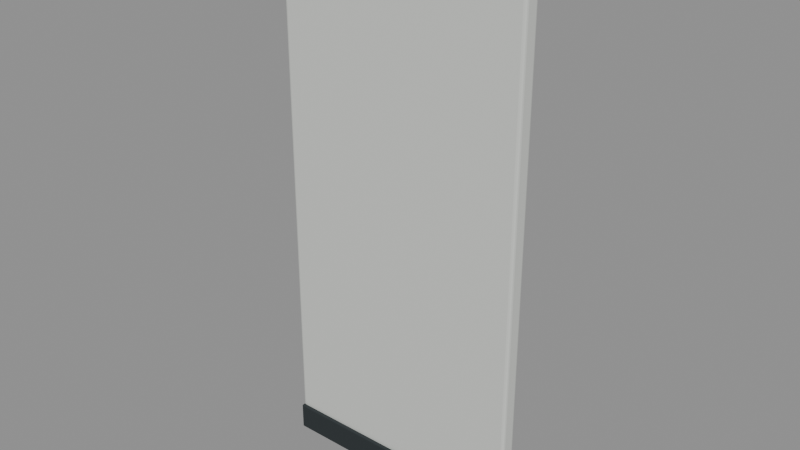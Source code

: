 # Source: wall_panel_1m.blend  (saved by Blender 5.2.45; exported with 4.5.12 LTS)
import bpy
from mathutils import Matrix  # noqa: F401  (used for matrix-valued properties, if any)

bpy.ops.wm.read_factory_settings(use_empty=True)
scene = bpy.context.scene
scene.name = 'wall_panel_1m'

# ---- collections
col_wall_panel_1m = bpy.data.collections.new('wall_panel_1m'); scene.collection.children.link(col_wall_panel_1m)

# ---- materials (node trees are filled in below, after node groups)
mat_warm_white_marine_enamel = bpy.data.materials.new('Warm white marine enamel')
mat_warm_white_marine_enamel.diffuse_color = (0.78, 0.8, 0.76, 1.0)
mat_rubber_seals_and_fenders = bpy.data.materials.new('Rubber seals and fenders')
mat_rubber_seals_and_fenders.diffuse_color = (0.018, 0.025, 0.028, 1.0)

# ---- material node trees
mat_warm_white_marine_enamel.use_nodes = True; mat_warm_white_marine_enamel.node_tree.nodes.clear()
_N = mat_warm_white_marine_enamel.node_tree.nodes; _L = mat_warm_white_marine_enamel.node_tree.links
n0 = _N.new('ShaderNodeBsdfPrincipled'); n0.name = 'Principled BSDF'; n0.location = (-200, 100)
n0.inputs[0].default_value = (0.78, 0.8, 0.76, 1.0)
n0.inputs[1].default_value = 0.25
n0.inputs[2].default_value = 0.28
n0.inputs[10].default_value = 0.005
n1 = _N.new('ShaderNodeOutputMaterial'); n1.name = 'Material Output'; n1.location = (200, 100)
_L.new(n0.outputs[0], n1.inputs[0])
n1.is_active_output = True
mat_rubber_seals_and_fenders.use_nodes = True; mat_rubber_seals_and_fenders.node_tree.nodes.clear()
_N = mat_rubber_seals_and_fenders.node_tree.nodes; _L = mat_rubber_seals_and_fenders.node_tree.links
n0 = _N.new('ShaderNodeBsdfPrincipled'); n0.name = 'Principled BSDF'; n0.location = (-200, 100)
n0.inputs[0].default_value = (0.018, 0.025, 0.028, 1.0)
n0.inputs[2].default_value = 0.75
n0.inputs[10].default_value = 0.005
n1 = _N.new('ShaderNodeOutputMaterial'); n1.name = 'Material Output'; n1.location = (200, 100)
_L.new(n0.outputs[0], n1.inputs[0])
n1.is_active_output = True

# ---- meshes
me_cube_001 = bpy.data.meshes.new('Cube.001')
me_cube_001.from_pydata([(-0.488, -0.0205, -1.1), (-0.488, -0.0325, -1.088), (-0.5, -0.0205, -1.088), (-0.488, -0.02649, -1.098), (-0.494, -0.0205, -1.098), (-0.4937, -0.02624, -1.097), (-0.494, -0.0309, -1.088), (-0.488, -0.0309, -1.094), (-0.4937, -0.02934, -1.094), (-0.4984, -0.0205, -1.094), (-0.4984, -0.02649, -1.088), (-0.4968, -0.02624, -1.094), (-0.488, -0.0325, 1.088), (-0.488, -0.0205, 1.1), (-0.5, -0.0205, 1.088), (-0.488, -0.0309, 1.094), (-0.494, -0.0309, 1.088), (-0.4937, -0.02934, 1.094), (-0.494, -0.0205, 1.098), (-0.488, -0.02649, 1.098), (-0.4937, -0.02624, 1.097), (-0.4984, -0.02649, 1.088), (-0.4984, -0.0205, 1.094), (-0.4968, -0.02624, 1.094), (-0.488, 0.0205, -1.1), (-0.5, 0.0205, -1.088), (-0.488, 0.0325, -1.088), (-0.494, 0.0205, -1.098), (-0.488, 0.02649, -1.098), (-0.4937, 0.02624, -1.097), (-0.4984, 0.02649, -1.088), (-0.4984, 0.0205, -1.094), (-0.4968, 0.02624, -1.094), (-0.488, 0.0309, -1.094), (-0.494, 0.0309, -1.088), (-0.4937, 0.02934, -1.094), (-0.488, 0.0205, 1.1), (-0.488, 0.0325, 1.088), (-0.5, 0.0205, 1.088), (-0.488, 0.02649, 1.098), (-0.494, 0.0205, 1.098), (-0.4937, 0.02624, 1.097), (-0.494, 0.0309, 1.088), (-0.488, 0.0309, 1.094), (-0.4937, 0.02934, 1.094), (-0.4984, 0.0205, 1.094), (-0.4984, 0.02649, 1.088), (-0.4968, 0.02624, 1.094), (0.488, -0.0205, -1.1), (0.5, -0.0205, -1.088), (0.488, -0.0325, -1.088), (0.494, -0.0205, -1.098), (0.488, -0.02649, -1.098), (0.4937, -0.02624, -1.097), (0.4984, -0.02649, -1.088), (0.4984, -0.0205, -1.094), (0.4968, -0.02624, -1.094), (0.488, -0.0309, -1.094), (0.494, -0.0309, -1.088), (0.4937, -0.02934, -1.094), (0.488, -0.0205, 1.1), (0.488, -0.0325, 1.088), (0.5, -0.0205, 1.088), (0.488, -0.02649, 1.098), (0.494, -0.0205, 1.098), (0.4937, -0.02624, 1.097), (0.494, -0.0309, 1.088), (0.488, -0.0309, 1.094), (0.4937, -0.02934, 1.094), (0.4984, -0.0205, 1.094), (0.4984, -0.02649, 1.088), (0.4968, -0.02624, 1.094), (0.488, 0.0205, -1.1), (0.488, 0.0325, -1.088), (0.5, 0.0205, -1.088), (0.488, 0.02649, -1.098), (0.494, 0.0205, -1.098), (0.4937, 0.02624, -1.097), (0.494, 0.0309, -1.088), (0.488, 0.0309, -1.094), (0.4937, 0.02934, -1.094), (0.4984, 0.0205, -1.094), (0.4984, 0.02649, -1.088), (0.4968, 0.02624, -1.094), (0.488, 0.0205, 1.1), (0.5, 0.0205, 1.088), (0.488, 0.0325, 1.088), (0.494, 0.0205, 1.098), (0.488, 0.02649, 1.098), (0.4937, 0.02624, 1.097), (0.4984, 0.02649, 1.088), (0.4984, 0.0205, 1.094), (0.4968, 0.02624, 1.094), (0.488, 0.0309, 1.094), (0.494, 0.0309, 1.088), (0.4937, 0.02934, 1.094)], [], [(0, 3, 5, 4), (3, 7, 8, 5), (1, 6, 8, 7), (6, 10, 11, 8), (2, 9, 11, 10), (9, 4, 5, 11), (5, 8, 11), (12, 15, 17, 16), (15, 19, 20, 17), (13, 18, 20, 19), (18, 22, 23, 20), (14, 21, 23, 22), (21, 16, 17, 23), (17, 20, 23), (24, 27, 29, 28), (27, 31, 32, 29), (25, 30, 32, 31), (30, 34, 35, 32), (26, 33, 35, 34), (33, 28, 29, 35), (29, 32, 35), (36, 39, 41, 40), (39, 43, 44, 41), (37, 42, 44, 43), (42, 46, 47, 44), (38, 45, 47, 46), (45, 40, 41, 47), (41, 44, 47), (48, 51, 53, 52), (51, 55, 56, 53), (49, 54, 56, 55), (54, 58, 59, 56), (50, 57, 59, 58), (57, 52, 53, 59), (53, 56, 59), (60, 63, 65, 64), (63, 67, 68, 65), (61, 66, 68, 67), (66, 70, 71, 68), (62, 69, 71, 70), (69, 64, 65, 71), (65, 68, 71), (72, 75, 77, 76), (75, 79, 80, 77), (73, 78, 80, 79), (78, 82, 83, 80), (74, 81, 83, 82), (81, 76, 77, 83), (77, 80, 83), (84, 87, 89, 88), (87, 91, 92, 89), (85, 90, 92, 91), (90, 94, 95, 92), (86, 93, 95, 94), (93, 88, 89, 95), (89, 92, 95), (24, 0, 4, 27), (27, 4, 9, 31), (31, 9, 2, 25), (1, 12, 16, 6), (6, 16, 21, 10), (10, 21, 14, 2), (13, 36, 40, 18), (18, 40, 45, 22), (22, 45, 38, 14), (37, 26, 34, 42), (42, 34, 30, 46), (46, 30, 25, 38), (72, 24, 28, 75), (75, 28, 33, 79), (79, 33, 26, 73), (36, 84, 88, 39), (39, 88, 93, 43), (43, 93, 86, 37), (85, 74, 82, 90), (90, 82, 78, 94), (94, 78, 73, 86), (48, 72, 76, 51), (51, 76, 81, 55), (55, 81, 74, 49), (84, 60, 64, 87), (87, 64, 69, 91), (91, 69, 62, 85), (61, 50, 58, 66), (66, 58, 54, 70), (70, 54, 49, 62), (0, 48, 52, 3), (3, 52, 57, 7), (7, 57, 50, 1), (60, 13, 19, 63), (63, 19, 15, 67), (67, 15, 12, 61), (24, 72, 48, 0), (2, 14, 38, 25), (50, 61, 12, 1), (84, 36, 13, 60), (26, 37, 86, 73), (74, 85, 62, 49)])
_uv = me_cube_001.uv_layers.new(name='UVMap')
_uv.uv.foreach_set('vector', [0.128, 0.7038, 0.128, 0.7269, 0.1266, 0.7259, 0.1265, 0.7038, 0.128, 0.7269, 0.128, 0.75, 0.1266, 0.75, 0.1266, 0.7259, 0.3764, 0.997, 0.3764, 1.0, 0.375, 0.9984, 0.375, 0.997, 0.3764, 0.0, 0.3764, 0.02311, 0.375, 0.02408, 0.375, 0.0, 0.3764, 0.04615, 0.375, 0.04615, 0.375, 0.02408, 0.3764, 0.02311, 0.125, 0.7038, 0.1265, 0.7038, 0.1266, 0.7259, 0.125, 0.7259, 0.1266, 0.7259, 0.1266, 0.75, 0.125, 0.7259, 0.6236, 0.997, 0.6243, 0.997, 0.6243, 0.9984, 0.6236, 1.0, 0.6243, 0.997, 0.625, 0.997, 0.625, 0.9984, 0.6243, 0.9984, 0.872, 0.7038, 0.875, 0.7038, 0.8734, 0.75, 0.872, 0.75, 0.625, 0.04615, 0.6243, 0.04615, 0.6243, 0.02408, 0.625, 0.0, 0.6236, 0.04615, 0.6236, 0.02311, 0.6243, 0.02408, 0.6243, 0.04615, 0.6236, 0.02311, 0.6236, 0.0, 0.6243, 0.01216, 0.6243, 0.02408, 0.6243, 0.9984, 0.625, 0.9984, 0.6243, 0.9992, 0.128, 0.5462, 0.1265, 0.5462, 0.1266, 0.5241, 0.128, 0.5231, 0.1265, 0.5462, 0.125, 0.5462, 0.125, 0.5241, 0.1266, 0.5241, 0.3764, 0.2038, 0.3764, 0.2269, 0.375, 0.2259, 0.375, 0.2038, 0.3764, 0.2269, 0.3764, 0.2515, 0.375, 0.2516, 0.375, 0.2259, 0.3764, 0.253, 0.375, 0.253, 0.375, 0.2516, 0.3764, 0.2515, 0.128, 0.5, 0.128, 0.5231, 0.1266, 0.5241, 0.1266, 0.5, 0.1266, 0.5241, 0.125, 0.5241, 0.1266, 0.5, 0.872, 0.5462, 0.872, 0.5, 0.8734, 0.5, 0.875, 0.5462, 0.625, 0.253, 0.6243, 0.253, 0.6243, 0.2516, 0.625, 0.251, 0.6236, 0.253, 0.6236, 0.2515, 0.6243, 0.2516, 0.6243, 0.253, 0.6236, 0.2515, 0.6236, 0.2269, 0.6243, 0.2321, 0.6243, 0.2516, 0.6236, 0.2038, 0.6243, 0.2038, 0.6243, 0.2321, 0.6236, 0.2269, 0.6243, 0.2038, 0.625, 0.2038, 0.625, 0.251, 0.6243, 0.2321, 0.625, 0.251, 0.6243, 0.2516, 0.6243, 0.2321, 0.372, 0.7038, 0.3735, 0.7038, 0.3734, 0.7259, 0.372, 0.7269, 0.3735, 0.7038, 0.3757, 0.7038, 0.3753, 0.7259, 0.3734, 0.7259, 0.3764, 0.7038, 0.3764, 0.7269, 0.3753, 0.7259, 0.3757, 0.7038, 0.3764, 0.7269, 0.3764, 0.7515, 0.3742, 0.7508, 0.3753, 0.7259, 0.3764, 0.753, 0.3735, 0.7515, 0.3742, 0.7508, 0.3764, 0.7515, 0.3735, 0.7515, 0.372, 0.7269, 0.3734, 0.7259, 0.3742, 0.7508, 0.3734, 0.7259, 0.3753, 0.7259, 0.3742, 0.7508, 0.628, 0.7038, 0.6265, 0.7515, 0.6258, 0.7508, 0.6265, 0.7038, 0.6265, 0.7515, 0.6243, 0.753, 0.6243, 0.7516, 0.6258, 0.7508, 0.6236, 0.753, 0.6236, 0.7515, 0.6243, 0.7516, 0.6243, 0.753, 0.6236, 0.7515, 0.6236, 0.7269, 0.6243, 0.7321, 0.6243, 0.7516, 0.6236, 0.7038, 0.6243, 0.7038, 0.6243, 0.7321, 0.6236, 0.7269, 0.6243, 0.7038, 0.6265, 0.7038, 0.6258, 0.7508, 0.6243, 0.7321, 0.6258, 0.7508, 0.6243, 0.7516, 0.6243, 0.7321, 0.372, 0.5462, 0.372, 0.5231, 0.3734, 0.5241, 0.3735, 0.5462, 0.372, 0.5231, 0.3735, 0.4985, 0.3742, 0.4992, 0.3734, 0.5241, 0.3764, 0.497, 0.3764, 0.4985, 0.3742, 0.4992, 0.3735, 0.4985, 0.3764, 0.4985, 0.3764, 0.5231, 0.3753, 0.5241, 0.3742, 0.4992, 0.3764, 0.5462, 0.3757, 0.5462, 0.3753, 0.5241, 0.3764, 0.5231, 0.3757, 0.5462, 0.3735, 0.5462, 0.3734, 0.5241, 0.3753, 0.5241, 0.3734, 0.5241, 0.3742, 0.4992, 0.3753, 0.5241, 0.628, 0.5462, 0.6265, 0.5462, 0.6256, 0.5177, 0.6265, 0.4985, 0.6265, 0.5462, 0.6243, 0.5462, 0.6243, 0.5241, 0.6256, 0.5177, 0.6236, 0.5462, 0.6236, 0.5231, 0.6243, 0.5241, 0.6243, 0.5462, 0.6236, 0.5231, 0.6236, 0.4985, 0.6243, 0.5019, 0.6243, 0.5241, 0.6236, 0.497, 0.6243, 0.497, 0.6243, 0.5019, 0.6236, 0.4985, 0.6243, 0.497, 0.6265, 0.4985, 0.6256, 0.5177, 0.6243, 0.5019, 0.6256, 0.5177, 0.6243, 0.5241, 0.6243, 0.5019, 0.128, 0.5462, 0.128, 0.7038, 0.1265, 0.7038, 0.1265, 0.5462, 0.1265, 0.5462, 0.1265, 0.7038, 0.125, 0.7038, 0.125, 0.5462, 0.375, 0.2038, 0.375, 0.04615, 0.3764, 0.04615, 0.3764, 0.2038, 0.3764, 0.997, 0.6236, 0.997, 0.6236, 1.0, 0.3764, 1.0, 0.3764, 0.0, 0.6236, 0.0, 0.6236, 0.02311, 0.3764, 0.02311, 0.3764, 0.02311, 0.6236, 0.02311, 0.6236, 0.04615, 0.3764, 0.04615, 0.872, 0.7038, 0.872, 0.5462, 0.875, 0.5462, 0.875, 0.7038, 0.625, 0.04615, 0.625, 0.2038, 0.6243, 0.2038, 0.6243, 0.04615, 0.6243, 0.04615, 0.6243, 0.2038, 0.6236, 0.2038, 0.6236, 0.04615, 0.6236, 0.253, 0.3764, 0.253, 0.3764, 0.2515, 0.6236, 0.2515, 0.6236, 0.2515, 0.3764, 0.2515, 0.3764, 0.2269, 0.6236, 0.2269, 0.6236, 0.2269, 0.3764, 0.2269, 0.3764, 0.2038, 0.6236, 0.2038, 0.372, 0.5462, 0.128, 0.5462, 0.128, 0.5231, 0.372, 0.5231, 0.372, 0.5231, 0.128, 0.5231, 0.128, 0.5, 0.3735, 0.4985, 0.3735, 0.4985, 0.375, 0.253, 0.3764, 0.253, 0.3764, 0.497, 0.872, 0.5462, 0.628, 0.5462, 0.6265, 0.4985, 0.872, 0.5, 0.625, 0.253, 0.6265, 0.4985, 0.6243, 0.497, 0.6243, 0.253, 0.6243, 0.253, 0.6243, 0.497, 0.6236, 0.497, 0.6236, 0.253, 0.6236, 0.5462, 0.3764, 0.5462, 0.3764, 0.5231, 0.6236, 0.5231, 0.6236, 0.5231, 0.3764, 0.5231, 0.3764, 0.4985, 0.6236, 0.4985, 0.6236, 0.4985, 0.3764, 0.4985, 0.3764, 0.497, 0.6236, 0.497, 0.372, 0.7038, 0.372, 0.5462, 0.3735, 0.5462, 0.3735, 0.7038, 0.3735, 0.7038, 0.3735, 0.5462, 0.3757, 0.5462, 0.3757, 0.7038, 0.3757, 0.7038, 0.3757, 0.5462, 0.3764, 0.5462, 0.3764, 0.7038, 0.628, 0.5462, 0.628, 0.7038, 0.6265, 0.7038, 0.6265, 0.5462, 0.6265, 0.5462, 0.6265, 0.7038, 0.6243, 0.7038, 0.6243, 0.5462, 0.6243, 0.5462, 0.6243, 0.7038, 0.6236, 0.7038, 0.6236, 0.5462, 0.6236, 0.753, 0.3764, 0.753, 0.3764, 0.7515, 0.6236, 0.7515, 0.6236, 0.7515, 0.3764, 0.7515, 0.3764, 0.7269, 0.6236, 0.7269, 0.6236, 0.7269, 0.3764, 0.7269, 0.3764, 0.7038, 0.6236, 0.7038, 0.128, 0.7038, 0.372, 0.7038, 0.372, 0.7269, 0.128, 0.7269, 0.128, 0.7269, 0.372, 0.7269, 0.3735, 0.7515, 0.128, 0.75, 0.375, 0.997, 0.3735, 0.7515, 0.3764, 0.753, 0.3764, 0.997, 0.628, 0.7038, 0.872, 0.7038, 0.872, 0.75, 0.6265, 0.7515, 0.6265, 0.7515, 0.625, 0.997, 0.6243, 0.997, 0.6243, 0.753, 0.6243, 0.753, 0.6243, 0.997, 0.6236, 0.997, 0.6236, 0.753, 0.128, 0.5462, 0.372, 0.5462, 0.372, 0.7038, 0.128, 0.7038, 0.3764, 0.04615, 0.6236, 0.04615, 0.6236, 0.2038, 0.3764, 0.2038, 0.3764, 0.753, 0.6236, 0.753, 0.6236, 0.997, 0.3764, 0.997, 0.628, 0.5462, 0.872, 0.5462, 0.872, 0.7038, 0.628, 0.7038, 0.3764, 0.253, 0.6236, 0.253, 0.6236, 0.497, 0.3764, 0.497, 0.3764, 0.5462, 0.6236, 0.5462, 0.6236, 0.7038, 0.3764, 0.7038])
me_cube_001.materials.append(mat_warm_white_marine_enamel)
me_cube_001.update()
me_cube_002 = bpy.data.meshes.new('Cube.002')
me_cube_002.from_pydata([(-0.494, -0.003, -0.055), (-0.494, -0.009, -0.049), (-0.5, -0.003, -0.049), (-0.494, -0.005996, -0.0542), (-0.497, -0.003, -0.0542), (-0.4969, -0.005869, -0.05342), (-0.497, -0.008198, -0.049), (-0.494, -0.008198, -0.052), (-0.4969, -0.00742, -0.05187), (-0.4992, -0.003, -0.052), (-0.4992, -0.005996, -0.049), (-0.4984, -0.005869, -0.05187), (-0.494, -0.009, 0.049), (-0.494, -0.003, 0.055), (-0.5, -0.003, 0.049), (-0.494, -0.008198, 0.052), (-0.497, -0.008198, 0.049), (-0.4969, -0.00742, 0.05187), (-0.497, -0.003, 0.0542), (-0.494, -0.005996, 0.0542), (-0.4969, -0.005869, 0.05342), (-0.4992, -0.005996, 0.049), (-0.4992, -0.003, 0.052), (-0.4984, -0.005869, 0.05187), (-0.494, 0.003, -0.055), (-0.5, 0.003, -0.049), (-0.494, 0.009, -0.049), (-0.497, 0.003, -0.0542), (-0.494, 0.005996, -0.0542), (-0.4969, 0.005869, -0.05342), (-0.4992, 0.005996, -0.049), (-0.4992, 0.003, -0.052), (-0.4984, 0.005869, -0.05187), (-0.494, 0.008198, -0.052), (-0.497, 0.008198, -0.049), (-0.4969, 0.00742, -0.05187), (-0.494, 0.003, 0.055), (-0.494, 0.009, 0.049), (-0.5, 0.003, 0.049), (-0.494, 0.005996, 0.0542), (-0.497, 0.003, 0.0542), (-0.4969, 0.005869, 0.05342), (-0.497, 0.008198, 0.049), (-0.494, 0.008198, 0.052), (-0.4969, 0.00742, 0.05187), (-0.4992, 0.003, 0.052), (-0.4992, 0.005996, 0.049), (-0.4984, 0.005869, 0.05187), (0.494, -0.003, -0.055), (0.5, -0.003, -0.049), (0.494, -0.009, -0.049), (0.497, -0.003, -0.0542), (0.494, -0.005996, -0.0542), (0.4969, -0.005869, -0.05342), (0.4992, -0.005996, -0.049), (0.4992, -0.003, -0.052), (0.4984, -0.005869, -0.05187), (0.494, -0.008198, -0.052), (0.497, -0.008198, -0.049), (0.4969, -0.00742, -0.05187), (0.494, -0.003, 0.055), (0.494, -0.009, 0.049), (0.5, -0.003, 0.049), (0.494, -0.005996, 0.0542), (0.497, -0.003, 0.0542), (0.4969, -0.005869, 0.05342), (0.497, -0.008198, 0.049), (0.494, -0.008198, 0.052), (0.4969, -0.00742, 0.05187), (0.4992, -0.003, 0.052), (0.4992, -0.005996, 0.049), (0.4984, -0.005869, 0.05187), (0.494, 0.003, -0.055), (0.494, 0.009, -0.049), (0.5, 0.003, -0.049), (0.494, 0.005996, -0.0542), (0.497, 0.003, -0.0542), (0.4969, 0.005869, -0.05342), (0.497, 0.008198, -0.049), (0.494, 0.008198, -0.052), (0.4969, 0.00742, -0.05187), (0.4992, 0.003, -0.052), (0.4992, 0.005996, -0.049), (0.4984, 0.005869, -0.05187), (0.494, 0.003, 0.055), (0.5, 0.003, 0.049), (0.494, 0.009, 0.049), (0.497, 0.003, 0.0542), (0.494, 0.005996, 0.0542), (0.4969, 0.005869, 0.05342), (0.4992, 0.005996, 0.049), (0.4992, 0.003, 0.052), (0.4984, 0.005869, 0.05187), (0.494, 0.008198, 0.052), (0.497, 0.008198, 0.049), (0.4969, 0.00742, 0.05187)], [], [(0, 3, 5, 4), (3, 7, 8, 5), (1, 6, 8, 7), (6, 10, 11, 8), (2, 9, 11, 10), (9, 4, 5, 11), (5, 8, 11), (12, 15, 17, 16), (15, 19, 20, 17), (13, 18, 20, 19), (18, 22, 23, 20), (14, 21, 23, 22), (21, 16, 17, 23), (17, 20, 23), (24, 27, 29, 28), (27, 31, 32, 29), (25, 30, 32, 31), (30, 34, 35, 32), (26, 33, 35, 34), (33, 28, 29, 35), (29, 32, 35), (36, 39, 41, 40), (39, 43, 44, 41), (37, 42, 44, 43), (42, 46, 47, 44), (38, 45, 47, 46), (45, 40, 41, 47), (41, 44, 47), (48, 51, 53, 52), (51, 55, 56, 53), (49, 54, 56, 55), (54, 58, 59, 56), (50, 57, 59, 58), (57, 52, 53, 59), (53, 56, 59), (60, 63, 65, 64), (63, 67, 68, 65), (61, 66, 68, 67), (66, 70, 71, 68), (62, 69, 71, 70), (69, 64, 65, 71), (65, 68, 71), (72, 75, 77, 76), (75, 79, 80, 77), (73, 78, 80, 79), (78, 82, 83, 80), (74, 81, 83, 82), (81, 76, 77, 83), (77, 80, 83), (84, 87, 89, 88), (87, 91, 92, 89), (85, 90, 92, 91), (90, 94, 95, 92), (86, 93, 95, 94), (93, 88, 89, 95), (89, 92, 95), (24, 0, 4, 27), (27, 4, 9, 31), (31, 9, 2, 25), (1, 12, 16, 6), (6, 16, 21, 10), (10, 21, 14, 2), (13, 36, 40, 18), (18, 40, 45, 22), (22, 45, 38, 14), (37, 26, 34, 42), (42, 34, 30, 46), (46, 30, 25, 38), (72, 24, 28, 75), (75, 28, 33, 79), (79, 33, 26, 73), (36, 84, 88, 39), (39, 88, 93, 43), (43, 93, 86, 37), (85, 74, 82, 90), (90, 82, 78, 94), (94, 78, 73, 86), (48, 72, 76, 51), (51, 76, 81, 55), (55, 81, 74, 49), (84, 60, 64, 87), (87, 64, 69, 91), (91, 69, 62, 85), (61, 50, 58, 66), (66, 58, 54, 70), (70, 54, 49, 62), (0, 48, 52, 3), (3, 52, 57, 7), (7, 57, 50, 1), (60, 13, 19, 63), (63, 19, 15, 67), (67, 15, 12, 61), (24, 72, 48, 0), (2, 14, 38, 25), (50, 61, 12, 1), (84, 36, 13, 60), (26, 37, 86, 73), (74, 85, 62, 49)])
_uv = me_cube_002.uv_layers.new(name='UVMap')
_uv.uv.foreach_set('vector', [0.1265, 0.6667, 0.1265, 0.7083, 0.1258, 0.7065, 0.1258, 0.6667, 0.1265, 0.7083, 0.1265, 0.75, 0.1258, 0.75, 0.1258, 0.7065, 0.3886, 0.9985, 0.3886, 1.0, 0.375, 0.9992, 0.375, 0.9985, 0.3886, 0.0, 0.3886, 0.04172, 0.375, 0.04348, 0.375, 0.0, 0.3886, 0.08333, 0.375, 0.08333, 0.375, 0.04348, 0.3886, 0.04172, 0.125, 0.6667, 0.1258, 0.6667, 0.1258, 0.7065, 0.125, 0.7065, 0.1258, 0.7065, 0.1258, 0.75, 0.125, 0.7065, 0.6114, 0.9985, 0.6182, 0.9985, 0.6179, 0.9992, 0.6114, 1.0, 0.6182, 0.9985, 0.625, 0.9985, 0.625, 0.9992, 0.6179, 0.9992, 0.8735, 0.6667, 0.875, 0.6667, 0.8742, 0.75, 0.8735, 0.75, 0.625, 0.08333, 0.6182, 0.08333, 0.6179, 0.04348, 0.625, 0.0, 0.6114, 0.08333, 0.6114, 0.04172, 0.6179, 0.04348, 0.6182, 0.08333, 0.6114, 0.04172, 0.6114, 0.0, 0.6179, 0.02195, 0.6179, 0.04348, 0.6179, 0.9992, 0.625, 0.9992, 0.6179, 0.9996, 0.1265, 0.5833, 0.1258, 0.5833, 0.1258, 0.5435, 0.1265, 0.5417, 0.1258, 0.5833, 0.125, 0.5833, 0.125, 0.5435, 0.1258, 0.5435, 0.3886, 0.1667, 0.3886, 0.2083, 0.375, 0.2065, 0.375, 0.1667, 0.3886, 0.2083, 0.3886, 0.2508, 0.375, 0.2508, 0.375, 0.2065, 0.3886, 0.2515, 0.375, 0.2515, 0.375, 0.2508, 0.3886, 0.2508, 0.1265, 0.5, 0.1265, 0.5417, 0.1258, 0.5435, 0.1258, 0.5, 0.1258, 0.5435, 0.125, 0.5435, 0.1258, 0.5, 0.8735, 0.5833, 0.8735, 0.5, 0.8742, 0.5, 0.875, 0.5833, 0.625, 0.2515, 0.6182, 0.2515, 0.6179, 0.2508, 0.625, 0.2505, 0.6114, 0.2515, 0.6114, 0.2508, 0.6179, 0.2508, 0.6182, 0.2515, 0.6114, 0.2508, 0.6114, 0.2083, 0.6179, 0.2175, 0.6179, 0.2508, 0.6114, 0.1667, 0.6182, 0.1667, 0.6179, 0.2175, 0.6114, 0.2083, 0.6182, 0.1667, 0.625, 0.1667, 0.625, 0.2505, 0.6179, 0.2175, 0.625, 0.2505, 0.6179, 0.2508, 0.6179, 0.2175, 0.3735, 0.6667, 0.3742, 0.6667, 0.3742, 0.7065, 0.3735, 0.7083, 0.3742, 0.6667, 0.3818, 0.6667, 0.3802, 0.7065, 0.3742, 0.7065, 0.3886, 0.6667, 0.3886, 0.7083, 0.3802, 0.7065, 0.3818, 0.6667, 0.3886, 0.7083, 0.3886, 0.7508, 0.3746, 0.7504, 0.3802, 0.7065, 0.3886, 0.7515, 0.3742, 0.7508, 0.3746, 0.7504, 0.3886, 0.7508, 0.3742, 0.7508, 0.3735, 0.7083, 0.3742, 0.7065, 0.3746, 0.7504, 0.3742, 0.7065, 0.3802, 0.7065, 0.3746, 0.7504, 0.6265, 0.6667, 0.6258, 0.7508, 0.6254, 0.7504, 0.6258, 0.6667, 0.6258, 0.7508, 0.6182, 0.7515, 0.6179, 0.7508, 0.6254, 0.7504, 0.6114, 0.7515, 0.6114, 0.7508, 0.6179, 0.7508, 0.6182, 0.7515, 0.6114, 0.7508, 0.6114, 0.7083, 0.6179, 0.7175, 0.6179, 0.7508, 0.6114, 0.6667, 0.6182, 0.6667, 0.6179, 0.7175, 0.6114, 0.7083, 0.6182, 0.6667, 0.6258, 0.6667, 0.6254, 0.7504, 0.6179, 0.7175, 0.6254, 0.7504, 0.6179, 0.7508, 0.6179, 0.7175, 0.3735, 0.5833, 0.3735, 0.5417, 0.3742, 0.5435, 0.3742, 0.5833, 0.3735, 0.5417, 0.3742, 0.4992, 0.3746, 0.4996, 0.3742, 0.5435, 0.3886, 0.4985, 0.3886, 0.4992, 0.3746, 0.4996, 0.3742, 0.4992, 0.3886, 0.4992, 0.3886, 0.5417, 0.3802, 0.5435, 0.3746, 0.4996, 0.3886, 0.5833, 0.3818, 0.5833, 0.3802, 0.5435, 0.3886, 0.5417, 0.3818, 0.5833, 0.3742, 0.5833, 0.3742, 0.5435, 0.3802, 0.5435, 0.3742, 0.5435, 0.3746, 0.4996, 0.3802, 0.5435, 0.6265, 0.5833, 0.6258, 0.5833, 0.6236, 0.5324, 0.6258, 0.4992, 0.6258, 0.5833, 0.6182, 0.5833, 0.6179, 0.5435, 0.6236, 0.5324, 0.6114, 0.5833, 0.6114, 0.5417, 0.6179, 0.5435, 0.6182, 0.5833, 0.6114, 0.5417, 0.6114, 0.4992, 0.6179, 0.5049, 0.6179, 0.5435, 0.6114, 0.4985, 0.6182, 0.4985, 0.6179, 0.5049, 0.6114, 0.4992, 0.6182, 0.4985, 0.6258, 0.4992, 0.6236, 0.5324, 0.6179, 0.5049, 0.6236, 0.5324, 0.6179, 0.5435, 0.6179, 0.5049, 0.1265, 0.5833, 0.1265, 0.6667, 0.1258, 0.6667, 0.1258, 0.5833, 0.1258, 0.5833, 0.1258, 0.6667, 0.125, 0.6667, 0.125, 0.5833, 0.375, 0.1667, 0.375, 0.08333, 0.3886, 0.08333, 0.3886, 0.1667, 0.3886, 0.9985, 0.6114, 0.9985, 0.6114, 1.0, 0.3886, 1.0, 0.3886, 0.0, 0.6114, 0.0, 0.6114, 0.04172, 0.3886, 0.04172, 0.3886, 0.04172, 0.6114, 0.04172, 0.6114, 0.08333, 0.3886, 0.08333, 0.8735, 0.6667, 0.8735, 0.5833, 0.875, 0.5833, 0.875, 0.6667, 0.625, 0.08333, 0.625, 0.1667, 0.6182, 0.1667, 0.6182, 0.08333, 0.6182, 0.08333, 0.6182, 0.1667, 0.6114, 0.1667, 0.6114, 0.08333, 0.6114, 0.2515, 0.3886, 0.2515, 0.3886, 0.2508, 0.6114, 0.2508, 0.6114, 0.2508, 0.3886, 0.2508, 0.3886, 0.2083, 0.6114, 0.2083, 0.6114, 0.2083, 0.3886, 0.2083, 0.3886, 0.1667, 0.6114, 0.1667, 0.3735, 0.5833, 0.1265, 0.5833, 0.1265, 0.5417, 0.3735, 0.5417, 0.3735, 0.5417, 0.1265, 0.5417, 0.1265, 0.5, 0.3742, 0.4992, 0.3742, 0.4992, 0.375, 0.2515, 0.3886, 0.2515, 0.3886, 0.4985, 0.8735, 0.5833, 0.6265, 0.5833, 0.6258, 0.4992, 0.8735, 0.5, 0.625, 0.2515, 0.6258, 0.4992, 0.6182, 0.4985, 0.6182, 0.2515, 0.6182, 0.2515, 0.6182, 0.4985, 0.6114, 0.4985, 0.6114, 0.2515, 0.6114, 0.5833, 0.3886, 0.5833, 0.3886, 0.5417, 0.6114, 0.5417, 0.6114, 0.5417, 0.3886, 0.5417, 0.3886, 0.4992, 0.6114, 0.4992, 0.6114, 0.4992, 0.3886, 0.4992, 0.3886, 0.4985, 0.6114, 0.4985, 0.3735, 0.6667, 0.3735, 0.5833, 0.3742, 0.5833, 0.3742, 0.6667, 0.3742, 0.6667, 0.3742, 0.5833, 0.3818, 0.5833, 0.3818, 0.6667, 0.3818, 0.6667, 0.3818, 0.5833, 0.3886, 0.5833, 0.3886, 0.6667, 0.6265, 0.5833, 0.6265, 0.6667, 0.6258, 0.6667, 0.6258, 0.5833, 0.6258, 0.5833, 0.6258, 0.6667, 0.6182, 0.6667, 0.6182, 0.5833, 0.6182, 0.5833, 0.6182, 0.6667, 0.6114, 0.6667, 0.6114, 0.5833, 0.6114, 0.7515, 0.3886, 0.7515, 0.3886, 0.7508, 0.6114, 0.7508, 0.6114, 0.7508, 0.3886, 0.7508, 0.3886, 0.7083, 0.6114, 0.7083, 0.6114, 0.7083, 0.3886, 0.7083, 0.3886, 0.6667, 0.6114, 0.6667, 0.1265, 0.6667, 0.3735, 0.6667, 0.3735, 0.7083, 0.1265, 0.7083, 0.1265, 0.7083, 0.3735, 0.7083, 0.3742, 0.7508, 0.1265, 0.75, 0.375, 0.9985, 0.3742, 0.7508, 0.3886, 0.7515, 0.3886, 0.9985, 0.6265, 0.6667, 0.8735, 0.6667, 0.8735, 0.75, 0.6258, 0.7508, 0.6258, 0.7508, 0.625, 0.9985, 0.6182, 0.9985, 0.6182, 0.7515, 0.6182, 0.7515, 0.6182, 0.9985, 0.6114, 0.9985, 0.6114, 0.7515, 0.1265, 0.5833, 0.3735, 0.5833, 0.3735, 0.6667, 0.1265, 0.6667, 0.3886, 0.08333, 0.6114, 0.08333, 0.6114, 0.1667, 0.3886, 0.1667, 0.3886, 0.7515, 0.6114, 0.7515, 0.6114, 0.9985, 0.3886, 0.9985, 0.6265, 0.5833, 0.8735, 0.5833, 0.8735, 0.6667, 0.6265, 0.6667, 0.3886, 0.2515, 0.6114, 0.2515, 0.6114, 0.4985, 0.3886, 0.4985, 0.3886, 0.5833, 0.6114, 0.5833, 0.6114, 0.6667, 0.3886, 0.6667])
me_cube_002.materials.append(mat_rubber_seals_and_fenders)
me_cube_002.update()

# ---- objects
ob_marine_sandwich_wall = bpy.data.objects.new('Marine sandwich wall', me_cube_001)
ob_lower_sealing_strip = bpy.data.objects.new('Lower sealing strip', me_cube_002)

# ---- transforms, parenting, visibility, modifiers, constraints
ob_marine_sandwich_wall.location = (0.0, 0.0, 1.1)
ob_lower_sealing_strip.location = (0.0, -0.036, 0.055)

# ---- collection membership
col_wall_panel_1m.objects.link(ob_marine_sandwich_wall)
col_wall_panel_1m.objects.link(ob_lower_sealing_strip)

# ---- scene / render settings (as saved in the file)
scene.frame_start = 1; scene.frame_end = 250; scene.frame_set(1)
scene.render.engine = 'BLENDER_EEVEE_NEXT'
scene.render.image_settings.exr_codec = 'NONE'
scene.render.use_bake_clear = False
scene.render.bake_margin = 0
scene.render.bake_bias = 0.0
scene.render.bake_samples = 0
scene.render.simplify_subdivision_render = 0
scene.render.simplify_child_particles_render = 0.0
scene.render.compositor_device = 'GPU'
scene.eevee.use_volume_custom_range = False
scene.eevee.gtao_distance = 0.0
scene.eevee.use_fast_gi = False
scene.eevee.fast_gi_thickness_near = 0.1
scene.eevee.fast_gi_thickness_far = 0.0
scene.eevee.ray_tracing_options.screen_trace_thickness = 0.1
bpy.context.view_layer.update()

# ---- added for rendering (the .blend has no active camera and no usable light): camera, sun + grey world if the file has none
cam_auto = bpy.data.cameras.new('AutoCamera')
cam_auto.lens = 50.0
cam_auto.sensor_width = 36.0
cam_auto.clip_end = 1000.0
ob_auto_camera = bpy.data.objects.new('AutoCamera', cam_auto)
scene.collection.objects.link(ob_auto_camera)
ob_auto_camera.location = (2.23706, -2.69072, 2.88964)
ob_auto_camera.rotation_euler = (1.09748, -7.21219e-08, 0.694738)
scene.camera = ob_auto_camera
light_auto_sun = bpy.data.lights.new('AutoSun', 'SUN')
light_auto_sun.energy = 3.0
light_auto_sun.angle = 0.0523599
ob_auto_sun = bpy.data.objects.new('AutoSun', light_auto_sun)
scene.collection.objects.link(ob_auto_sun)
ob_auto_sun.rotation_euler = (0.872665, 0.174533, 0.523599)
if scene.world is None:
    world_auto = bpy.data.worlds.new('AutoWorld')
    world_auto.color = (0.3, 0.3, 0.3)
    scene.world = world_auto
bpy.context.view_layer.update()
